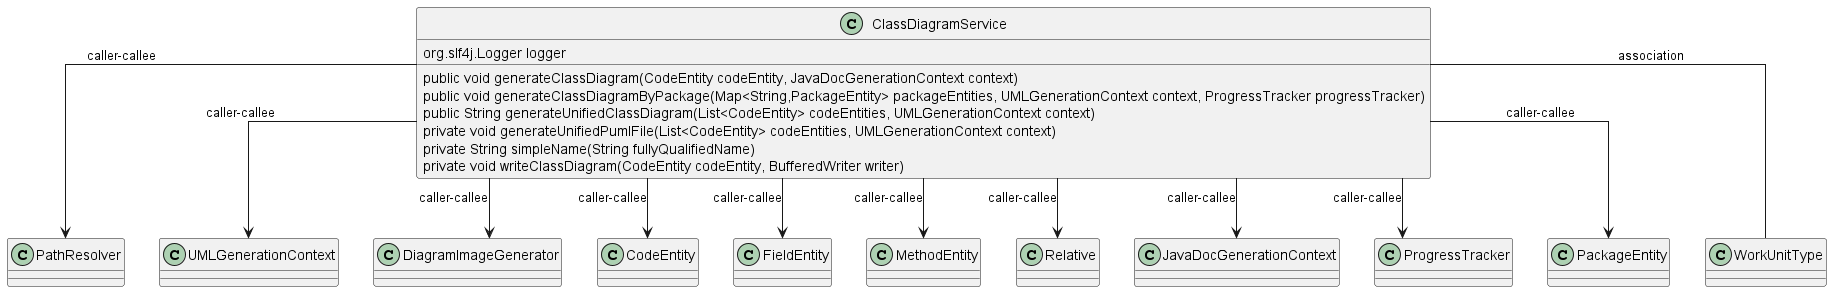

The diagram above was rendered by PlantUML. Its source (embedded in the PNG):
@startuml
skinparam linetype Ortho
class ClassDiagramService {
    org.slf4j.Logger logger
    public void generateClassDiagram(CodeEntity codeEntity, JavaDocGenerationContext context)
    public void generateClassDiagramByPackage(Map<String,PackageEntity> packageEntities, UMLGenerationContext context, ProgressTracker progressTracker)
    public String generateUnifiedClassDiagram(List<CodeEntity> codeEntities, UMLGenerationContext context)
    private void generateUnifiedPumlFile(List<CodeEntity> codeEntities, UMLGenerationContext context)
    private String simpleName(String fullyQualifiedName)
    private void writeClassDiagram(CodeEntity codeEntity, BufferedWriter writer)
}
ClassDiagramService --> PathResolver : caller-callee
ClassDiagramService --> UMLGenerationContext : caller-callee
ClassDiagramService --> DiagramImageGenerator : caller-callee
ClassDiagramService --> CodeEntity : caller-callee
ClassDiagramService --> FieldEntity : caller-callee
ClassDiagramService --> MethodEntity : caller-callee
ClassDiagramService --> Relative : caller-callee
ClassDiagramService --> JavaDocGenerationContext : caller-callee
ClassDiagramService --> ProgressTracker : caller-callee
ClassDiagramService --> PackageEntity : caller-callee
ClassDiagramService -- WorkUnitType : association
@enduml